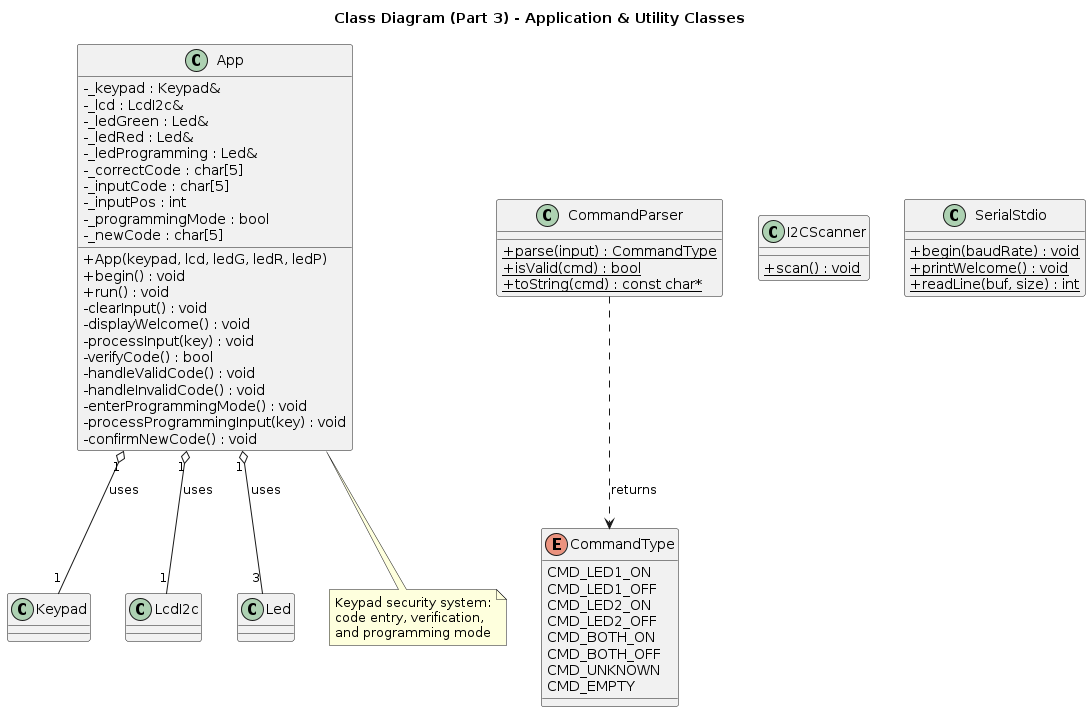

The diagram above was rendered by PlantUML. Its source (embedded in the PNG):
@startuml Class Diagram - Application Classes
skinparam classAttributeIconSize 0

title Class Diagram (Part 3) - Application & Utility Classes

class App {
    - _keypad : Keypad&
    - _lcd : LcdI2c&
    - _ledGreen : Led&
    - _ledRed : Led&
    - _ledProgramming : Led&
    - _correctCode : char[5]
    - _inputCode : char[5]
    - _inputPos : int
    - _programmingMode : bool
    - _newCode : char[5]
    + App(keypad, lcd, ledG, ledR, ledP)
    + begin() : void
    + run() : void
    - clearInput() : void
    - displayWelcome() : void
    - processInput(key) : void
    - verifyCode() : bool
    - handleValidCode() : void
    - handleInvalidCode() : void
    - enterProgrammingMode() : void
    - processProgrammingInput(key) : void
    - confirmNewCode() : void
}

enum CommandType {
    CMD_LED1_ON
    CMD_LED1_OFF
    CMD_LED2_ON
    CMD_LED2_OFF
    CMD_BOTH_ON
    CMD_BOTH_OFF
    CMD_UNKNOWN
    CMD_EMPTY
}

class CommandParser {
    + {static} parse(input) : CommandType
    + {static} isValid(cmd) : bool
    + {static} toString(cmd) : const char*
}

class I2CScanner {
    + {static} scan() : void
}

class SerialStdio {
    + {static} begin(baudRate) : void
    + {static} printWelcome() : void
    + {static} readLine(buf, size) : int
}

App "1" o-- "1" Keypad : uses
App "1" o-- "1" LcdI2c : uses
App "1" o-- "3" Led : uses
CommandParser ..> CommandType : returns

note bottom of App
  Keypad security system:
  code entry, verification,
  and programming mode
end note

@enduml